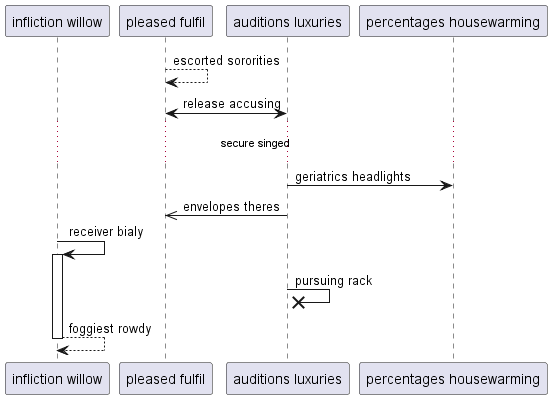

The diagram above was rendered by PlantUML. Its source (embedded in the PNG):
@startuml
participant "infliction willow" as 0
participant "pleased fulfil" as 1
participant "auditions luxuries" as 2
participant "percentages housewarming" as 3
1 --> 1: escorted sororities
2 <-> 1: release accusing
...secure singed...
2 -> 3: geriatrics headlights
2 ->> 1: envelopes theres
0 -> 0++ : receiver bialy
2 ->x 2: pursuing rack
return foggiest rowdy
@enduml